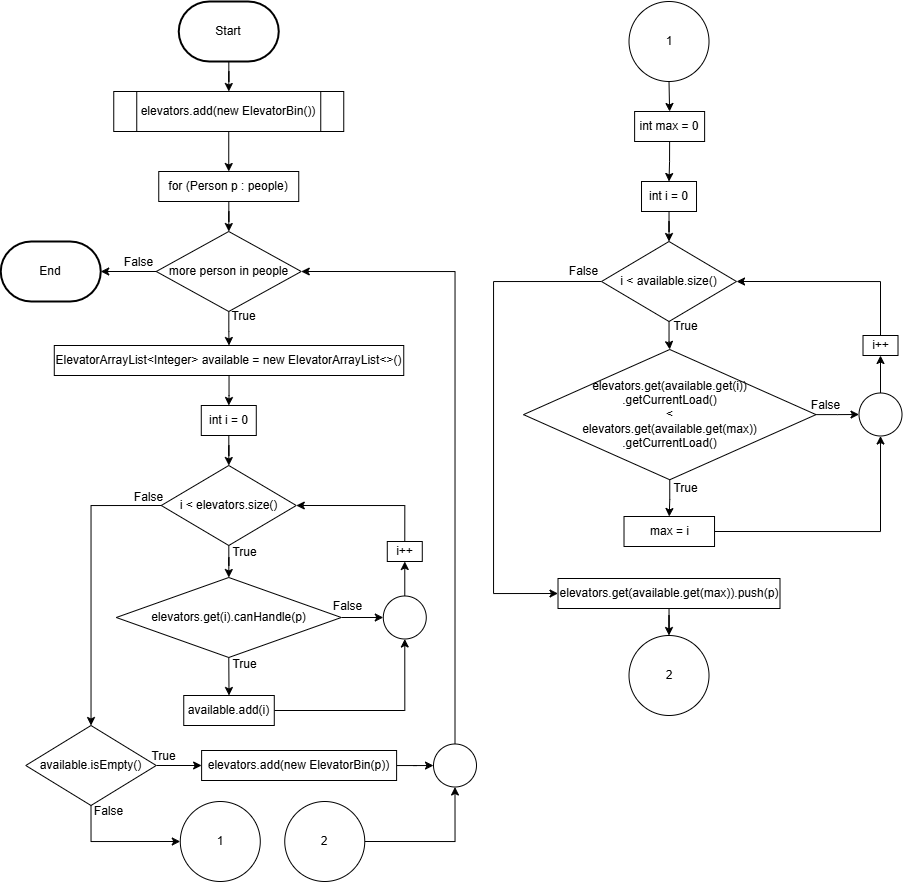

The diagram above was exported from draw.io. Its source (the exported page's mxGraphModel, read from the mxfile embedded in the PNG):
<mxGraphModel dx="1099" dy="709" grid="1" gridSize="10" guides="1" tooltips="1" connect="1" arrows="1" fold="1" page="1" pageScale="1" pageWidth="850" pageHeight="1100" math="0" shadow="0">
  <root>
    <mxCell id="0" />
    <mxCell id="1" parent="0" />
    <mxCell id="vQt7v6dqOz2X1IoncoWp-1" value="" style="edgeStyle=orthogonalEdgeStyle;rounded=0;orthogonalLoop=1;jettySize=auto;html=1;" edge="1" parent="1" source="vQt7v6dqOz2X1IoncoWp-2" target="vQt7v6dqOz2X1IoncoWp-4">
      <mxGeometry relative="1" as="geometry" />
    </mxCell>
    <mxCell id="vQt7v6dqOz2X1IoncoWp-2" value="Start" style="strokeWidth=2;html=1;shape=mxgraph.flowchart.terminator;whiteSpace=wrap;" vertex="1" parent="1">
      <mxGeometry x="195.25" y="10" width="100" height="60" as="geometry" />
    </mxCell>
    <mxCell id="vQt7v6dqOz2X1IoncoWp-3" value="" style="edgeStyle=orthogonalEdgeStyle;rounded=0;orthogonalLoop=1;jettySize=auto;html=1;" edge="1" parent="1" source="vQt7v6dqOz2X1IoncoWp-4" target="vQt7v6dqOz2X1IoncoWp-6">
      <mxGeometry relative="1" as="geometry" />
    </mxCell>
    <mxCell id="vQt7v6dqOz2X1IoncoWp-4" value="elevators.add(new ElevatorBin())" style="shape=process;whiteSpace=wrap;html=1;backgroundOutline=1;" vertex="1" parent="1">
      <mxGeometry x="130.25" y="100" width="230" height="40" as="geometry" />
    </mxCell>
    <mxCell id="vQt7v6dqOz2X1IoncoWp-5" value="" style="edgeStyle=orthogonalEdgeStyle;rounded=0;orthogonalLoop=1;jettySize=auto;html=1;" edge="1" parent="1" source="vQt7v6dqOz2X1IoncoWp-6" target="vQt7v6dqOz2X1IoncoWp-9">
      <mxGeometry relative="1" as="geometry" />
    </mxCell>
    <mxCell id="vQt7v6dqOz2X1IoncoWp-6" value="for (Person p : people)" style="rounded=0;whiteSpace=wrap;html=1;" vertex="1" parent="1">
      <mxGeometry x="175.25" y="180" width="140" height="30" as="geometry" />
    </mxCell>
    <mxCell id="vQt7v6dqOz2X1IoncoWp-7" value="" style="edgeStyle=orthogonalEdgeStyle;rounded=0;orthogonalLoop=1;jettySize=auto;html=1;" edge="1" parent="1" source="vQt7v6dqOz2X1IoncoWp-9" target="vQt7v6dqOz2X1IoncoWp-30">
      <mxGeometry relative="1" as="geometry" />
    </mxCell>
    <mxCell id="vQt7v6dqOz2X1IoncoWp-8" value="" style="edgeStyle=orthogonalEdgeStyle;rounded=0;orthogonalLoop=1;jettySize=auto;html=1;" edge="1" parent="1" source="vQt7v6dqOz2X1IoncoWp-9" target="vQt7v6dqOz2X1IoncoWp-21">
      <mxGeometry relative="1" as="geometry" />
    </mxCell>
    <mxCell id="vQt7v6dqOz2X1IoncoWp-9" value="more person in people" style="rhombus;whiteSpace=wrap;html=1;" vertex="1" parent="1">
      <mxGeometry x="172.75" y="240" width="145" height="80" as="geometry" />
    </mxCell>
    <mxCell id="vQt7v6dqOz2X1IoncoWp-10" value="" style="edgeStyle=orthogonalEdgeStyle;rounded=0;orthogonalLoop=1;jettySize=auto;html=1;" edge="1" parent="1" source="vQt7v6dqOz2X1IoncoWp-11" target="vQt7v6dqOz2X1IoncoWp-14">
      <mxGeometry relative="1" as="geometry" />
    </mxCell>
    <mxCell id="vQt7v6dqOz2X1IoncoWp-11" value="int i = 0" style="rounded=0;whiteSpace=wrap;html=1;" vertex="1" parent="1">
      <mxGeometry x="217.77999999999997" y="414" width="55" height="30" as="geometry" />
    </mxCell>
    <mxCell id="vQt7v6dqOz2X1IoncoWp-12" value="" style="edgeStyle=orthogonalEdgeStyle;rounded=0;orthogonalLoop=1;jettySize=auto;html=1;" edge="1" parent="1" source="vQt7v6dqOz2X1IoncoWp-14" target="vQt7v6dqOz2X1IoncoWp-17">
      <mxGeometry relative="1" as="geometry" />
    </mxCell>
    <mxCell id="vQt7v6dqOz2X1IoncoWp-13" style="edgeStyle=orthogonalEdgeStyle;rounded=0;orthogonalLoop=1;jettySize=auto;html=1;exitX=0;exitY=0.5;exitDx=0;exitDy=0;" edge="1" parent="1" source="vQt7v6dqOz2X1IoncoWp-14" target="vQt7v6dqOz2X1IoncoWp-35">
      <mxGeometry relative="1" as="geometry" />
    </mxCell>
    <mxCell id="vQt7v6dqOz2X1IoncoWp-14" value="i &amp;lt; elevators.size()" style="rhombus;whiteSpace=wrap;html=1;" vertex="1" parent="1">
      <mxGeometry x="177.77999999999997" y="474" width="135" height="80" as="geometry" />
    </mxCell>
    <mxCell id="vQt7v6dqOz2X1IoncoWp-15" style="edgeStyle=orthogonalEdgeStyle;rounded=0;orthogonalLoop=1;jettySize=auto;html=1;exitX=0.5;exitY=1;exitDx=0;exitDy=0;entryX=0.5;entryY=0;entryDx=0;entryDy=0;" edge="1" parent="1" source="vQt7v6dqOz2X1IoncoWp-17" target="vQt7v6dqOz2X1IoncoWp-19">
      <mxGeometry relative="1" as="geometry" />
    </mxCell>
    <mxCell id="vQt7v6dqOz2X1IoncoWp-16" style="edgeStyle=orthogonalEdgeStyle;rounded=0;orthogonalLoop=1;jettySize=auto;html=1;exitX=1;exitY=0.5;exitDx=0;exitDy=0;" edge="1" parent="1" source="vQt7v6dqOz2X1IoncoWp-17" target="vQt7v6dqOz2X1IoncoWp-32">
      <mxGeometry relative="1" as="geometry" />
    </mxCell>
    <mxCell id="vQt7v6dqOz2X1IoncoWp-17" value="elevators.get(i).canHandle(p)" style="rhombus;whiteSpace=wrap;html=1;" vertex="1" parent="1">
      <mxGeometry x="132.77999999999997" y="586" width="225" height="80" as="geometry" />
    </mxCell>
    <mxCell id="vQt7v6dqOz2X1IoncoWp-18" style="edgeStyle=orthogonalEdgeStyle;rounded=0;orthogonalLoop=1;jettySize=auto;html=1;exitX=1;exitY=0.5;exitDx=0;exitDy=0;entryX=0.5;entryY=1;entryDx=0;entryDy=0;" edge="1" parent="1" source="vQt7v6dqOz2X1IoncoWp-19" target="vQt7v6dqOz2X1IoncoWp-32">
      <mxGeometry relative="1" as="geometry" />
    </mxCell>
    <mxCell id="vQt7v6dqOz2X1IoncoWp-19" value="available.add(i)" style="rounded=0;whiteSpace=wrap;html=1;" vertex="1" parent="1">
      <mxGeometry x="200.25" y="704" width="90.53" height="30" as="geometry" />
    </mxCell>
    <mxCell id="vQt7v6dqOz2X1IoncoWp-20" value="" style="edgeStyle=orthogonalEdgeStyle;rounded=0;orthogonalLoop=1;jettySize=auto;html=1;" edge="1" parent="1" source="vQt7v6dqOz2X1IoncoWp-21" target="vQt7v6dqOz2X1IoncoWp-11">
      <mxGeometry relative="1" as="geometry" />
    </mxCell>
    <mxCell id="vQt7v6dqOz2X1IoncoWp-21" value="ElevatorArrayList&amp;lt;Integer&amp;gt; available = new ElevatorArrayList&amp;lt;&amp;gt;()" style="rounded=0;whiteSpace=wrap;html=1;" vertex="1" parent="1">
      <mxGeometry x="70.78" y="354" width="349.47" height="30" as="geometry" />
    </mxCell>
    <mxCell id="vQt7v6dqOz2X1IoncoWp-22" style="edgeStyle=orthogonalEdgeStyle;rounded=0;orthogonalLoop=1;jettySize=auto;html=1;exitX=0.5;exitY=0;exitDx=0;exitDy=0;entryX=1;entryY=0.5;entryDx=0;entryDy=0;" edge="1" parent="1" source="vQt7v6dqOz2X1IoncoWp-23" target="vQt7v6dqOz2X1IoncoWp-14">
      <mxGeometry relative="1" as="geometry" />
    </mxCell>
    <mxCell id="vQt7v6dqOz2X1IoncoWp-23" value="i++" style="rounded=0;whiteSpace=wrap;html=1;" vertex="1" parent="1">
      <mxGeometry x="403.78" y="550" width="35" height="20" as="geometry" />
    </mxCell>
    <mxCell id="vQt7v6dqOz2X1IoncoWp-24" value="True" style="text;html=1;align=center;verticalAlign=middle;resizable=0;points=[];autosize=1;strokeColor=none;fillColor=none;" vertex="1" parent="1">
      <mxGeometry x="234.78" y="310" width="50" height="30" as="geometry" />
    </mxCell>
    <mxCell id="vQt7v6dqOz2X1IoncoWp-25" value="True" style="text;html=1;align=center;verticalAlign=middle;resizable=0;points=[];autosize=1;strokeColor=none;fillColor=none;" vertex="1" parent="1">
      <mxGeometry x="235.77999999999997" y="546" width="50" height="30" as="geometry" />
    </mxCell>
    <mxCell id="vQt7v6dqOz2X1IoncoWp-26" value="True" style="text;html=1;align=center;verticalAlign=middle;resizable=0;points=[];autosize=1;strokeColor=none;fillColor=none;" vertex="1" parent="1">
      <mxGeometry x="235.77999999999997" y="658" width="50" height="30" as="geometry" />
    </mxCell>
    <mxCell id="vQt7v6dqOz2X1IoncoWp-27" value="False" style="text;html=1;align=center;verticalAlign=middle;resizable=0;points=[];autosize=1;strokeColor=none;fillColor=none;" vertex="1" parent="1">
      <mxGeometry x="339.25" y="600" width="50" height="30" as="geometry" />
    </mxCell>
    <mxCell id="vQt7v6dqOz2X1IoncoWp-28" value="False" style="text;html=1;align=center;verticalAlign=middle;resizable=0;points=[];autosize=1;strokeColor=none;fillColor=none;" vertex="1" parent="1">
      <mxGeometry x="140.24999999999997" y="491" width="50" height="30" as="geometry" />
    </mxCell>
    <mxCell id="vQt7v6dqOz2X1IoncoWp-29" value="False" style="text;html=1;align=center;verticalAlign=middle;resizable=0;points=[];autosize=1;strokeColor=none;fillColor=none;" vertex="1" parent="1">
      <mxGeometry x="130.25" y="256" width="50" height="30" as="geometry" />
    </mxCell>
    <mxCell id="vQt7v6dqOz2X1IoncoWp-30" value="End" style="strokeWidth=2;html=1;shape=mxgraph.flowchart.terminator;whiteSpace=wrap;" vertex="1" parent="1">
      <mxGeometry x="17.25" y="250" width="100" height="60" as="geometry" />
    </mxCell>
    <mxCell id="vQt7v6dqOz2X1IoncoWp-31" style="edgeStyle=orthogonalEdgeStyle;rounded=0;orthogonalLoop=1;jettySize=auto;html=1;exitX=0.5;exitY=0;exitDx=0;exitDy=0;entryX=0.5;entryY=1;entryDx=0;entryDy=0;" edge="1" parent="1" source="vQt7v6dqOz2X1IoncoWp-32" target="vQt7v6dqOz2X1IoncoWp-23">
      <mxGeometry relative="1" as="geometry" />
    </mxCell>
    <mxCell id="vQt7v6dqOz2X1IoncoWp-32" value="" style="ellipse;whiteSpace=wrap;html=1;aspect=fixed;" vertex="1" parent="1">
      <mxGeometry x="399.78" y="604.5" width="43" height="43" as="geometry" />
    </mxCell>
    <mxCell id="vQt7v6dqOz2X1IoncoWp-33" value="" style="edgeStyle=orthogonalEdgeStyle;rounded=0;orthogonalLoop=1;jettySize=auto;html=1;" edge="1" parent="1" source="vQt7v6dqOz2X1IoncoWp-35" target="vQt7v6dqOz2X1IoncoWp-37">
      <mxGeometry relative="1" as="geometry" />
    </mxCell>
    <mxCell id="unuEjxHwzK7wJsLwPYvN-3" style="edgeStyle=orthogonalEdgeStyle;rounded=0;orthogonalLoop=1;jettySize=auto;html=1;exitX=0.5;exitY=1;exitDx=0;exitDy=0;entryX=0;entryY=0.5;entryDx=0;entryDy=0;" edge="1" parent="1" source="vQt7v6dqOz2X1IoncoWp-35" target="unuEjxHwzK7wJsLwPYvN-1">
      <mxGeometry relative="1" as="geometry" />
    </mxCell>
    <mxCell id="vQt7v6dqOz2X1IoncoWp-35" value="available.isEmpty()" style="rhombus;whiteSpace=wrap;html=1;" vertex="1" parent="1">
      <mxGeometry x="42.25" y="734" width="130.5" height="80" as="geometry" />
    </mxCell>
    <mxCell id="vQt7v6dqOz2X1IoncoWp-36" value="" style="edgeStyle=orthogonalEdgeStyle;rounded=0;orthogonalLoop=1;jettySize=auto;html=1;" edge="1" parent="1" source="vQt7v6dqOz2X1IoncoWp-37" target="vQt7v6dqOz2X1IoncoWp-57">
      <mxGeometry relative="1" as="geometry" />
    </mxCell>
    <mxCell id="vQt7v6dqOz2X1IoncoWp-37" value="elevators.add(new ElevatorBin(p))" style="rounded=0;whiteSpace=wrap;html=1;" vertex="1" parent="1">
      <mxGeometry x="218.11" y="759" width="195" height="30" as="geometry" />
    </mxCell>
    <mxCell id="vQt7v6dqOz2X1IoncoWp-38" value="True" style="text;html=1;align=center;verticalAlign=middle;resizable=0;points=[];autosize=1;strokeColor=none;fillColor=none;" vertex="1" parent="1">
      <mxGeometry x="155.25" y="750" width="50" height="30" as="geometry" />
    </mxCell>
    <mxCell id="vQt7v6dqOz2X1IoncoWp-39" style="edgeStyle=orthogonalEdgeStyle;rounded=0;orthogonalLoop=1;jettySize=auto;html=1;exitX=0.5;exitY=1;exitDx=0;exitDy=0;entryX=0.5;entryY=0;entryDx=0;entryDy=0;" edge="1" parent="1" source="vQt7v6dqOz2X1IoncoWp-40" target="vQt7v6dqOz2X1IoncoWp-43">
      <mxGeometry relative="1" as="geometry" />
    </mxCell>
    <mxCell id="vQt7v6dqOz2X1IoncoWp-40" value="int max = 0" style="rounded=0;whiteSpace=wrap;html=1;" vertex="1" parent="1">
      <mxGeometry x="651.12" y="120" width="70" height="30" as="geometry" />
    </mxCell>
    <mxCell id="vQt7v6dqOz2X1IoncoWp-41" value="False" style="text;html=1;align=center;verticalAlign=middle;resizable=0;points=[];autosize=1;strokeColor=none;fillColor=none;" vertex="1" parent="1">
      <mxGeometry x="100" y="805" width="50" height="30" as="geometry" />
    </mxCell>
    <mxCell id="vQt7v6dqOz2X1IoncoWp-42" value="" style="edgeStyle=orthogonalEdgeStyle;rounded=0;orthogonalLoop=1;jettySize=auto;html=1;" edge="1" parent="1" source="vQt7v6dqOz2X1IoncoWp-43" target="vQt7v6dqOz2X1IoncoWp-46">
      <mxGeometry relative="1" as="geometry" />
    </mxCell>
    <mxCell id="vQt7v6dqOz2X1IoncoWp-43" value="int i = 0" style="rounded=0;whiteSpace=wrap;html=1;" vertex="1" parent="1">
      <mxGeometry x="658.01" y="190" width="55" height="30" as="geometry" />
    </mxCell>
    <mxCell id="vQt7v6dqOz2X1IoncoWp-44" value="" style="edgeStyle=orthogonalEdgeStyle;rounded=0;orthogonalLoop=1;jettySize=auto;html=1;" edge="1" parent="1" source="vQt7v6dqOz2X1IoncoWp-46" target="vQt7v6dqOz2X1IoncoWp-49">
      <mxGeometry relative="1" as="geometry" />
    </mxCell>
    <mxCell id="vQt7v6dqOz2X1IoncoWp-45" style="edgeStyle=orthogonalEdgeStyle;rounded=0;orthogonalLoop=1;jettySize=auto;html=1;exitX=0;exitY=0.5;exitDx=0;exitDy=0;entryX=0;entryY=0.5;entryDx=0;entryDy=0;" edge="1" parent="1" source="vQt7v6dqOz2X1IoncoWp-46" target="vQt7v6dqOz2X1IoncoWp-64">
      <mxGeometry relative="1" as="geometry">
        <Array as="points">
          <mxPoint x="510" y="290" />
          <mxPoint x="510" y="602" />
        </Array>
      </mxGeometry>
    </mxCell>
    <mxCell id="vQt7v6dqOz2X1IoncoWp-46" value="i &amp;lt; available.size()" style="rhombus;whiteSpace=wrap;html=1;" vertex="1" parent="1">
      <mxGeometry x="618.01" y="250" width="135" height="80" as="geometry" />
    </mxCell>
    <mxCell id="vQt7v6dqOz2X1IoncoWp-47" value="" style="edgeStyle=orthogonalEdgeStyle;rounded=0;orthogonalLoop=1;jettySize=auto;html=1;" edge="1" parent="1" source="vQt7v6dqOz2X1IoncoWp-49" target="vQt7v6dqOz2X1IoncoWp-51">
      <mxGeometry relative="1" as="geometry" />
    </mxCell>
    <mxCell id="vQt7v6dqOz2X1IoncoWp-48" value="" style="edgeStyle=orthogonalEdgeStyle;rounded=0;orthogonalLoop=1;jettySize=auto;html=1;" edge="1" parent="1" source="vQt7v6dqOz2X1IoncoWp-49" target="vQt7v6dqOz2X1IoncoWp-55">
      <mxGeometry relative="1" as="geometry" />
    </mxCell>
    <mxCell id="vQt7v6dqOz2X1IoncoWp-49" value="elevators.get(available.get(i))&lt;div&gt;.getCurrentLoad()&lt;br&gt;&amp;lt;&lt;br&gt;&lt;div&gt;elevators.get(available.get(max))&lt;/div&gt;&lt;div&gt;.getCurrentLoad()&lt;/div&gt;&lt;/div&gt;" style="rhombus;whiteSpace=wrap;html=1;" vertex="1" parent="1">
      <mxGeometry x="540" y="358" width="292.51" height="130.25" as="geometry" />
    </mxCell>
    <mxCell id="vQt7v6dqOz2X1IoncoWp-50" style="edgeStyle=orthogonalEdgeStyle;rounded=0;orthogonalLoop=1;jettySize=auto;html=1;exitX=1;exitY=0.5;exitDx=0;exitDy=0;entryX=0.5;entryY=1;entryDx=0;entryDy=0;" edge="1" parent="1" source="vQt7v6dqOz2X1IoncoWp-51" target="vQt7v6dqOz2X1IoncoWp-55">
      <mxGeometry relative="1" as="geometry" />
    </mxCell>
    <mxCell id="vQt7v6dqOz2X1IoncoWp-51" value="max = i" style="rounded=0;whiteSpace=wrap;html=1;" vertex="1" parent="1">
      <mxGeometry x="640.51" y="525" width="90.53" height="30" as="geometry" />
    </mxCell>
    <mxCell id="vQt7v6dqOz2X1IoncoWp-52" style="edgeStyle=orthogonalEdgeStyle;rounded=0;orthogonalLoop=1;jettySize=auto;html=1;exitX=0.5;exitY=0;exitDx=0;exitDy=0;entryX=1;entryY=0.5;entryDx=0;entryDy=0;" edge="1" parent="1" source="vQt7v6dqOz2X1IoncoWp-53" target="vQt7v6dqOz2X1IoncoWp-46">
      <mxGeometry relative="1" as="geometry" />
    </mxCell>
    <mxCell id="vQt7v6dqOz2X1IoncoWp-53" value="i++" style="rounded=0;whiteSpace=wrap;html=1;" vertex="1" parent="1">
      <mxGeometry x="879.51" y="344" width="35" height="20" as="geometry" />
    </mxCell>
    <mxCell id="vQt7v6dqOz2X1IoncoWp-54" value="" style="edgeStyle=orthogonalEdgeStyle;rounded=0;orthogonalLoop=1;jettySize=auto;html=1;" edge="1" parent="1" source="vQt7v6dqOz2X1IoncoWp-55" target="vQt7v6dqOz2X1IoncoWp-53">
      <mxGeometry relative="1" as="geometry" />
    </mxCell>
    <mxCell id="vQt7v6dqOz2X1IoncoWp-55" value="" style="ellipse;whiteSpace=wrap;html=1;aspect=fixed;" vertex="1" parent="1">
      <mxGeometry x="875.51" y="401.5" width="43" height="43" as="geometry" />
    </mxCell>
    <mxCell id="vQt7v6dqOz2X1IoncoWp-56" style="edgeStyle=orthogonalEdgeStyle;rounded=0;orthogonalLoop=1;jettySize=auto;html=1;exitX=0.5;exitY=0;exitDx=0;exitDy=0;entryX=1;entryY=0.5;entryDx=0;entryDy=0;" edge="1" parent="1" source="vQt7v6dqOz2X1IoncoWp-57" target="vQt7v6dqOz2X1IoncoWp-9">
      <mxGeometry relative="1" as="geometry" />
    </mxCell>
    <mxCell id="vQt7v6dqOz2X1IoncoWp-57" value="" style="ellipse;whiteSpace=wrap;html=1;aspect=fixed;" vertex="1" parent="1">
      <mxGeometry x="450" y="752.5" width="43" height="43" as="geometry" />
    </mxCell>
    <mxCell id="vQt7v6dqOz2X1IoncoWp-61" style="edgeStyle=orthogonalEdgeStyle;rounded=0;orthogonalLoop=1;jettySize=auto;html=1;exitX=0.5;exitY=1;exitDx=0;exitDy=0;entryX=0.5;entryY=0;entryDx=0;entryDy=0;" edge="1" parent="1" source="vQt7v6dqOz2X1IoncoWp-62" target="vQt7v6dqOz2X1IoncoWp-40">
      <mxGeometry relative="1" as="geometry" />
    </mxCell>
    <mxCell id="vQt7v6dqOz2X1IoncoWp-62" value="1" style="ellipse;whiteSpace=wrap;html=1;aspect=fixed;" vertex="1" parent="1">
      <mxGeometry x="645.51" y="10" width="80" height="80" as="geometry" />
    </mxCell>
    <mxCell id="vQt7v6dqOz2X1IoncoWp-63" value="" style="edgeStyle=orthogonalEdgeStyle;rounded=0;orthogonalLoop=1;jettySize=auto;html=1;" edge="1" parent="1" source="vQt7v6dqOz2X1IoncoWp-64" target="vQt7v6dqOz2X1IoncoWp-67">
      <mxGeometry relative="1" as="geometry" />
    </mxCell>
    <mxCell id="vQt7v6dqOz2X1IoncoWp-64" value="elevators.get(available.get(max)).push(p)" style="rounded=0;whiteSpace=wrap;html=1;" vertex="1" parent="1">
      <mxGeometry x="574.51" y="587" width="221.99" height="30" as="geometry" />
    </mxCell>
    <mxCell id="vQt7v6dqOz2X1IoncoWp-65" value="True" style="text;html=1;align=center;verticalAlign=middle;resizable=0;points=[];autosize=1;strokeColor=none;fillColor=none;" vertex="1" parent="1">
      <mxGeometry x="677" y="482" width="50" height="30" as="geometry" />
    </mxCell>
    <mxCell id="vQt7v6dqOz2X1IoncoWp-66" value="False" style="text;html=1;align=center;verticalAlign=middle;resizable=0;points=[];autosize=1;strokeColor=none;fillColor=none;" vertex="1" parent="1">
      <mxGeometry x="817" y="399" width="50" height="30" as="geometry" />
    </mxCell>
    <mxCell id="vQt7v6dqOz2X1IoncoWp-67" value="2" style="ellipse;whiteSpace=wrap;html=1;aspect=fixed;" vertex="1" parent="1">
      <mxGeometry x="645.51" y="644" width="80" height="80" as="geometry" />
    </mxCell>
    <mxCell id="vQt7v6dqOz2X1IoncoWp-68" value="True" style="text;html=1;align=center;verticalAlign=middle;resizable=0;points=[];autosize=1;strokeColor=none;fillColor=none;" vertex="1" parent="1">
      <mxGeometry x="677" y="320" width="50" height="30" as="geometry" />
    </mxCell>
    <mxCell id="vQt7v6dqOz2X1IoncoWp-69" value="False" style="text;html=1;align=center;verticalAlign=middle;resizable=0;points=[];autosize=1;strokeColor=none;fillColor=none;" vertex="1" parent="1">
      <mxGeometry x="574.51" y="265" width="50" height="30" as="geometry" />
    </mxCell>
    <mxCell id="unuEjxHwzK7wJsLwPYvN-1" value="1" style="ellipse;whiteSpace=wrap;html=1;aspect=fixed;" vertex="1" parent="1">
      <mxGeometry x="196.78" y="810" width="80" height="80" as="geometry" />
    </mxCell>
    <mxCell id="unuEjxHwzK7wJsLwPYvN-4" style="edgeStyle=orthogonalEdgeStyle;rounded=0;orthogonalLoop=1;jettySize=auto;html=1;exitX=1;exitY=0.5;exitDx=0;exitDy=0;entryX=0.5;entryY=1;entryDx=0;entryDy=0;" edge="1" parent="1" source="unuEjxHwzK7wJsLwPYvN-2" target="vQt7v6dqOz2X1IoncoWp-57">
      <mxGeometry relative="1" as="geometry" />
    </mxCell>
    <mxCell id="unuEjxHwzK7wJsLwPYvN-2" value="2" style="ellipse;whiteSpace=wrap;html=1;aspect=fixed;" vertex="1" parent="1">
      <mxGeometry x="301.25" y="810" width="80" height="80" as="geometry" />
    </mxCell>
  </root>
</mxGraphModel>